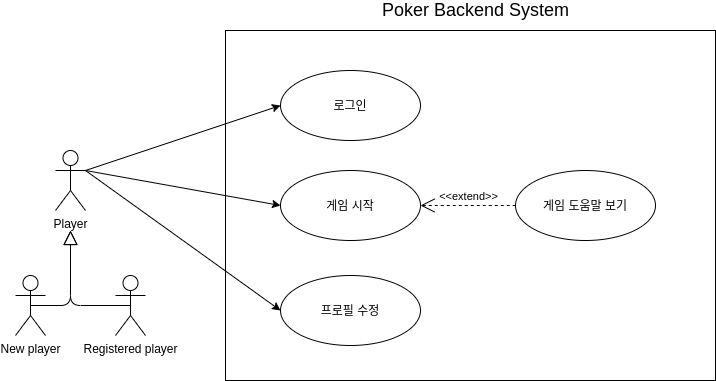

The diagram above was exported from draw.io. Its source (the exported page's mxGraphModel, read from the mxfile embedded in the PNG):
<mxGraphModel dx="1123" dy="680" grid="1" gridSize="10" guides="1" tooltips="1" connect="1" arrows="1" fold="1" page="1" pageScale="1" pageWidth="850" pageHeight="1100" math="0" shadow="0">
  <root>
    <mxCell id="yugnR_1lpSJUT1jrbAz5-0" />
    <mxCell id="yugnR_1lpSJUT1jrbAz5-1" parent="yugnR_1lpSJUT1jrbAz5-0" />
    <mxCell id="yugnR_1lpSJUT1jrbAz5-2" value="" style="rounded=0;whiteSpace=wrap;html=1;" vertex="1" parent="yugnR_1lpSJUT1jrbAz5-1">
      <mxGeometry x="370" y="60" width="490" height="350" as="geometry" />
    </mxCell>
    <mxCell id="yugnR_1lpSJUT1jrbAz5-3" value="Player" style="shape=umlActor;verticalLabelPosition=bottom;labelBackgroundColor=#ffffff;verticalAlign=top;html=1;" vertex="1" parent="yugnR_1lpSJUT1jrbAz5-1">
      <mxGeometry x="200" y="180" width="30" height="60" as="geometry" />
    </mxCell>
    <mxCell id="yugnR_1lpSJUT1jrbAz5-4" value="로그인" style="ellipse;whiteSpace=wrap;html=1;" vertex="1" parent="yugnR_1lpSJUT1jrbAz5-1">
      <mxGeometry x="425" y="100" width="140" height="70" as="geometry" />
    </mxCell>
    <mxCell id="yugnR_1lpSJUT1jrbAz5-5" value="게임 시작" style="ellipse;whiteSpace=wrap;html=1;" vertex="1" parent="yugnR_1lpSJUT1jrbAz5-1">
      <mxGeometry x="425" y="200" width="140" height="70" as="geometry" />
    </mxCell>
    <mxCell id="yugnR_1lpSJUT1jrbAz5-10" value="프로필 수정" style="ellipse;whiteSpace=wrap;html=1;" vertex="1" parent="yugnR_1lpSJUT1jrbAz5-1">
      <mxGeometry x="425" y="305" width="140" height="70" as="geometry" />
    </mxCell>
    <mxCell id="yugnR_1lpSJUT1jrbAz5-11" value="" style="endArrow=classic;html=1;exitX=1;exitY=0.3333333333333333;exitDx=0;exitDy=0;exitPerimeter=0;entryX=0;entryY=0.5;entryDx=0;entryDy=0;" edge="1" parent="yugnR_1lpSJUT1jrbAz5-1" source="yugnR_1lpSJUT1jrbAz5-3" target="yugnR_1lpSJUT1jrbAz5-4">
      <mxGeometry width="50" height="50" relative="1" as="geometry">
        <mxPoint x="440" y="380" as="sourcePoint" />
        <mxPoint x="490" y="330" as="targetPoint" />
      </mxGeometry>
    </mxCell>
    <mxCell id="yugnR_1lpSJUT1jrbAz5-12" value="" style="endArrow=classic;html=1;exitX=1;exitY=0.3333333333333333;exitDx=0;exitDy=0;exitPerimeter=0;entryX=0;entryY=0.5;entryDx=0;entryDy=0;" edge="1" parent="yugnR_1lpSJUT1jrbAz5-1" source="yugnR_1lpSJUT1jrbAz5-3" target="yugnR_1lpSJUT1jrbAz5-5">
      <mxGeometry width="50" height="50" relative="1" as="geometry">
        <mxPoint x="240" y="210" as="sourcePoint" />
        <mxPoint x="434.99999999999704" y="145" as="targetPoint" />
      </mxGeometry>
    </mxCell>
    <mxCell id="yugnR_1lpSJUT1jrbAz5-14" value="" style="endArrow=classic;html=1;entryX=0;entryY=0.5;entryDx=0;entryDy=0;" edge="1" parent="yugnR_1lpSJUT1jrbAz5-1" target="yugnR_1lpSJUT1jrbAz5-10">
      <mxGeometry width="50" height="50" relative="1" as="geometry">
        <mxPoint x="230" y="200" as="sourcePoint" />
        <mxPoint x="454.99999999999704" y="165" as="targetPoint" />
      </mxGeometry>
    </mxCell>
    <mxCell id="yugnR_1lpSJUT1jrbAz5-20" value="&amp;lt;&amp;lt;extend&amp;gt;&amp;gt;" style="edgeStyle=none;html=1;startArrow=open;endArrow=none;startSize=12;verticalAlign=bottom;dashed=1;labelBackgroundColor=none;entryX=0.5;entryY=0;entryDx=0;entryDy=0;" edge="1" parent="yugnR_1lpSJUT1jrbAz5-1" target="yugnR_1lpSJUT1jrbAz5-18">
      <mxGeometry x="0.5" y="30" width="160" relative="1" as="geometry">
        <mxPoint x="750" y="270" as="sourcePoint" />
        <mxPoint x="690" y="245" as="targetPoint" />
        <mxPoint as="offset" />
      </mxGeometry>
    </mxCell>
    <mxCell id="yugnR_1lpSJUT1jrbAz5-28" value="&lt;font style=&quot;font-size: 18px&quot;&gt;Poker Backend System&lt;/font&gt;" style="text;html=1;align=center;verticalAlign=middle;resizable=0;points=[];autosize=1;" vertex="1" parent="yugnR_1lpSJUT1jrbAz5-1">
      <mxGeometry x="520" y="30" width="200" height="20" as="geometry" />
    </mxCell>
    <mxCell id="yugnR_1lpSJUT1jrbAz5-29" value="New player" style="shape=umlActor;verticalLabelPosition=bottom;labelBackgroundColor=#ffffff;verticalAlign=top;html=1;" vertex="1" parent="yugnR_1lpSJUT1jrbAz5-1">
      <mxGeometry x="160" y="305" width="30" height="60" as="geometry" />
    </mxCell>
    <mxCell id="yugnR_1lpSJUT1jrbAz5-31" value="" style="edgeStyle=orthogonalEdgeStyle;html=1;endSize=12;endArrow=block;endFill=0;strokeColor=#000000;exitX=0.5;exitY=0.5;exitDx=0;exitDy=0;exitPerimeter=0;" edge="1" parent="yugnR_1lpSJUT1jrbAz5-1" source="yugnR_1lpSJUT1jrbAz5-29">
      <mxGeometry width="160" relative="1" as="geometry">
        <mxPoint x="430" y="370" as="sourcePoint" />
        <mxPoint x="215" y="260" as="targetPoint" />
      </mxGeometry>
    </mxCell>
    <mxCell id="yugnR_1lpSJUT1jrbAz5-32" value="Registered player" style="shape=umlActor;verticalLabelPosition=bottom;labelBackgroundColor=#ffffff;verticalAlign=top;html=1;" vertex="1" parent="yugnR_1lpSJUT1jrbAz5-1">
      <mxGeometry x="260" y="305" width="30" height="60" as="geometry" />
    </mxCell>
    <mxCell id="yugnR_1lpSJUT1jrbAz5-33" value="" style="edgeStyle=orthogonalEdgeStyle;html=1;endSize=12;endArrow=block;endFill=0;strokeColor=#000000;exitX=0.5;exitY=0.5;exitDx=0;exitDy=0;exitPerimeter=0;" edge="1" parent="yugnR_1lpSJUT1jrbAz5-1" source="yugnR_1lpSJUT1jrbAz5-32">
      <mxGeometry width="160" relative="1" as="geometry">
        <mxPoint x="185" y="345" as="sourcePoint" />
        <mxPoint x="215" y="260" as="targetPoint" />
      </mxGeometry>
    </mxCell>
    <mxCell id="yugnR_1lpSJUT1jrbAz5-36" value="게임 도움말 보기" style="ellipse;whiteSpace=wrap;html=1;" vertex="1" parent="yugnR_1lpSJUT1jrbAz5-1">
      <mxGeometry x="660" y="200" width="140" height="70" as="geometry" />
    </mxCell>
    <mxCell id="yugnR_1lpSJUT1jrbAz5-38" value="&amp;lt;&amp;lt;extend&amp;gt;&amp;gt;" style="edgeStyle=none;html=1;startArrow=open;endArrow=none;startSize=12;verticalAlign=bottom;dashed=1;labelBackgroundColor=none;strokeColor=#000000;exitX=1;exitY=0.5;exitDx=0;exitDy=0;" edge="1" parent="yugnR_1lpSJUT1jrbAz5-1" source="yugnR_1lpSJUT1jrbAz5-5" target="yugnR_1lpSJUT1jrbAz5-36">
      <mxGeometry width="160" relative="1" as="geometry">
        <mxPoint x="560" y="370" as="sourcePoint" />
        <mxPoint x="720" y="370" as="targetPoint" />
      </mxGeometry>
    </mxCell>
  </root>
</mxGraphModel>